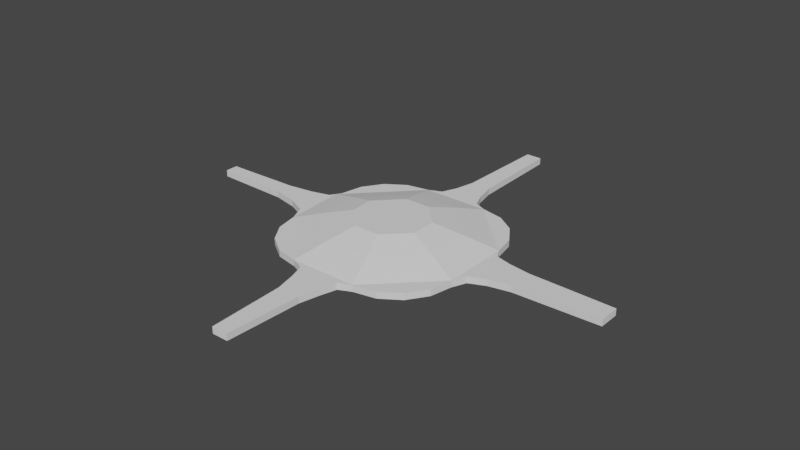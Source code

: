 # Source: dungeon.blend  (saved by Blender 3.1.7; exported with 4.5.12 LTS)
import bpy
from mathutils import Matrix  # noqa: F401  (used for matrix-valued properties, if any)

bpy.ops.wm.read_factory_settings(use_empty=True)
scene = bpy.context.scene
scene.name = 'Scene'

# ---- collections
col_collection = bpy.data.collections.new('Collection'); scene.collection.children.link(col_collection)

# ---- world
world_world = bpy.data.worlds.new('World'); scene.world = world_world
world_world.use_nodes = True; world_world.node_tree.nodes.clear()
_N = world_world.node_tree.nodes; _L = world_world.node_tree.links
n0 = _N.new('ShaderNodeOutputWorld'); n0.name = 'World Output'; n0.location = (300, 300)
n1 = _N.new('ShaderNodeBackground'); n1.name = 'Background'; n1.location = (10, 300)
n1.inputs[0].default_value = (0.05088, 0.05088, 0.05088, 1.0)
_L.new(n1.outputs[0], n0.inputs[0])
n0.is_active_output = True
world_world.color = (0.05088, 0.05088, 0.05088)
world_world.use_sun_shadow = False
world_world.sun_shadow_jitter_overblur = 0.0

# ---- meshes
me_x = bpy.data.meshes.new('Плоскость')
me_x.from_pydata([(-32.97, 1.0, 0.0), (-27.9, 1.0, 0.0), (-22.82, 1.0, 0.0), (-17.75, 1.0, 0.0), (-12.68, 1.0, 0.0), (-7.608, 1.0, 0.0), (-2.536, 1.0, 0.0), (2.536, 1.0, 0.0), (7.608, 1.0, 0.0), (12.68, 1.0, 0.0), (17.75, 1.0, 0.0), (22.82, 1.0, 0.0), (27.9, 1.0, 0.0), (32.97, 1.0, 0.0), (32.97, -3.537, 0.0), (27.9, -3.537, 0.0), (22.82, -3.537, 0.0), (17.75, -3.537, 0.0), (12.68, -3.537, 0.0), (7.608, -3.537, 0.0), (2.536, -3.537, 0.0), (-2.536, -3.537, 0.0), (-7.608, -3.537, 0.0), (-12.68, -3.537, 0.0), (-17.75, -3.537, 0.0), (-22.82, -3.537, 0.0), (-27.9, -3.537, 0.0), (-32.97, -3.537, 0.0), (38.04, 1.0, 0.0), (-38.04, 1.0, 0.0), (38.04, -3.537, 0.0), (-38.04, -3.537, 0.0)], [], [(21, 20, 7, 6), (15, 14, 13, 12), (19, 18, 9, 8), (20, 19, 8, 7), (18, 17, 10, 9), (16, 15, 12, 11), (22, 21, 6, 5), (24, 23, 4, 3), (25, 24, 3, 2), (23, 22, 5, 4), (26, 25, 2, 1), (27, 26, 1, 0), (14, 30, 28, 13), (17, 16, 11, 10), (31, 27, 0, 29)])
_uv = me_x.uv_layers.new(name='UVКарта')
_uv.uv.foreach_set('vector', [0.4667, 0.0, 0.5333, 0.0, 0.5333, 1.0, 0.4667, 1.0, 0.8667, 0.0, 0.9333, 0.0, 0.9333, 1.0, 0.8667, 1.0, 0.6, 0.0, 0.6667, 0.0, 0.6667, 1.0, 0.6, 1.0, 0.5333, 0.0, 0.6, 0.0, 0.6, 1.0, 0.5333, 1.0, 0.6667, 0.0, 0.7333, 0.0, 0.7333, 1.0, 0.6667, 1.0, 0.8, 0.0, 0.8667, 0.0, 0.8667, 1.0, 0.8, 1.0, 0.4, 0.0, 0.4667, 0.0, 0.4667, 1.0, 0.4, 1.0, 0.2667, 0.0, 0.3333, 0.0, 0.3333, 1.0, 0.2667, 1.0, 0.2, 0.0, 0.2667, 0.0, 0.2667, 1.0, 0.2, 1.0, 0.3333, 0.0, 0.4, 0.0, 0.4, 1.0, 0.3333, 1.0, 0.1333, 0.0, 0.2, 0.0, 0.2, 1.0, 0.1333, 1.0, 0.06667, 0.0, 0.1333, 0.0, 0.1333, 1.0, 0.06667, 1.0, 0.9333, 0.0, 1.0, 0.0, 1.0, 1.0, 0.9333, 1.0, 0.7333, 0.0, 0.8, 0.0, 0.8, 1.0, 0.7333, 1.0, 0.0, 0.0, 0.06667, 0.0, 0.06667, 1.0, 0.0, 1.0])
me_x.use_remesh_fix_poles = True
me_x.use_remesh_preserve_attributes = False
me_x.update()
me_001 = bpy.data.meshes.new('Плоскость.001')
me_001.from_pydata([(17.02, 1.089, 0.0), (17.02, -0.5404, 0.0), (-16.93, 0.7699, 0.0), (-16.93, -0.2214, 0.0), (-0.5925, -16.27, 0.0), (0.6611, -16.27, 0.0), (-0.5743, 17.45, 0.0), (0.6429, 17.45, 0.0), (17.02, 1.089, 6.666), (17.02, -0.5404, 6.666), (-16.93, 0.7699, 6.666), (-16.93, -0.2214, 6.666), (-0.5925, -16.27, 6.666), (0.6611, -16.27, 6.666), (-0.5743, 17.45, 6.666), (0.6429, 17.45, 6.666), (-7.165, -2.72, 0.0), (-2.685, -7.199, 0.0), (-6.824, -4.434, 0.0), (-5.853, -5.887, 0.0), (-4.4, -6.858, 0.0), (-2.685, -7.199, 6.666), (-7.165, -2.72, 6.666), (-4.4, -6.858, 6.666), (-5.853, -5.887, 6.666), (-6.824, -4.434, 6.666), (2.564, -7.199, 0.0), (7.097, -2.666, 0.0), (4.298, -6.854, 0.0), (5.769, -5.872, 0.0), (6.752, -4.401, 0.0), (7.097, -2.666, 6.666), (2.564, -7.199, 6.666), (6.752, -4.401, 6.666), (5.769, -5.872, 6.666), (4.298, -6.854, 6.666), (7.097, 2.59, 0.0), (2.624, 7.062, 0.0), (6.756, 4.301, 0.0), (5.787, 5.752, 0.0), (4.336, 6.722, 0.0), (2.624, 7.062, 6.666), (7.097, 2.59, 6.666), (4.336, 6.722, 6.666), (5.787, 5.752, 6.666), (6.756, 4.301, 6.666), (-2.578, 7.062, 0.0), (-7.165, 2.475, 0.0), (-4.333, 6.713, 0.0), (-5.822, 5.719, 0.0), (-6.816, 4.23, 0.0), (-7.165, 2.475, 6.666), (-2.578, 7.062, 6.666), (-6.816, 4.23, 6.666), (-5.822, 5.719, 6.666), (-4.333, 6.713, 6.666), (-0.7506, 10.18, 0.0), (-2.578, 7.062, 0.0), (0.6428, 7.062, 0.0), (-1.097, 8.621, 0.0), (-1.576, 7.48, 0.0), (2.624, 7.062, 0.0), (0.8196, 10.18, 0.0), (-0.5743, 7.062, 0.0), (1.634, 7.48, 0.0), (1.162, 8.621, 0.0), (-2.578, 7.062, 6.666), (-0.7506, 10.18, 6.666), (-1.576, 7.48, 6.666), (-1.097, 8.621, 6.666), (0.8196, 10.18, 6.666), (2.624, 7.062, 6.666), (1.162, 8.621, 6.666), (1.634, 7.48, 6.666), (10.41, 1.273, 0.0), (7.097, 2.59, 0.0), (7.097, -0.5403, 0.0), (8.751, 1.518, 0.0), (7.54, 1.839, 0.0), (7.097, -2.666, 0.0), (10.41, -0.7149, 0.0), (7.097, 1.089, 0.0), (7.54, -1.603, 0.0), (8.751, -1.062, 0.0), (7.097, 2.59, 6.666), (10.41, 1.273, 6.666), (7.54, 1.839, 6.666), (8.751, 1.518, 6.666), (10.41, -0.7149, 6.666), (7.097, -2.666, 6.666), (8.751, -1.062, 6.666), (7.54, -1.603, 6.666), (-2.685, -7.199, 0.0), (-0.8447, -10.44, 0.0), (0.661, -7.199, 0.0), (-1.639, -7.634, 0.0), (-1.239, -8.82, 0.0), (0.9184, -10.44, 0.0), (2.564, -7.199, 0.0), (-0.5925, -7.199, 0.0), (1.277, -8.82, 0.0), (1.612, -7.634, 0.0), (-0.8447, -10.44, 6.666), (-2.685, -7.199, 6.666), (-1.239, -8.82, 6.666), (-1.639, -7.634, 6.666), (2.564, -7.199, 6.666), (0.9184, -10.44, 6.666), (1.612, -7.634, 6.666), (1.277, -8.82, 6.666), (-7.165, 2.475, 0.0), (-11.15, 0.9255, 0.0), (-7.165, -0.2213, 0.0), (-7.699, 1.622, 0.0), (-9.156, 1.222, 0.0), (-11.15, -0.3611, 0.0), (-7.165, -2.72, 0.0), (-7.165, 0.7699, 0.0), (-9.156, -0.7955, 0.0), (-7.699, -1.471, 0.0), (-11.15, 0.9255, 6.666), (-7.165, 2.475, 6.666), (-9.156, 1.222, 6.666), (-7.699, 1.622, 6.666), (-7.165, -2.72, 6.666), (-11.15, -0.3611, 6.666), (-7.699, -1.471, 6.666), (-9.156, -0.7955, 6.666), (-7.432, 2.049, 6.666), (-1.74, 4.671, 16.72), (2.684, 0.9143, 24.51), (4.716, 1.686, 16.72), (4.716, -1.822, 16.72), (1.691, -4.847, 16.72), (-1.812, -4.847, 16.72), (-4.802, -1.858, 16.72), (-4.98, 1.325, 16.72), (1.731, 4.671, 16.72), (2.684, -1.101, 24.51), (0.946, -2.839, 24.51), (-1.067, -2.839, 24.51), (-2.784, -1.122, 24.51), (-2.887, 0.7067, 24.51), (-1.025, 2.629, 24.51), (0.9692, 2.629, 24.51)], [], [(2, 111, 120, 10), (4, 93, 102, 12), (56, 6, 14, 67), (74, 0, 8, 85), (51, 53, 54, 55, 52, 128, 121), (6, 7, 15, 14), (79, 27, 31, 89), (46, 57, 66, 52), (3, 2, 10, 11), (61, 37, 41, 71), (16, 116, 124, 22), (110, 47, 51, 121), (5, 4, 12, 13), (1, 80, 88, 9), (7, 62, 70, 15), (26, 98, 106, 32), (0, 1, 9, 8), (92, 17, 21, 103), (36, 75, 84, 42), (21, 17, 20, 23), (23, 20, 19, 24), (24, 19, 18, 25), (25, 18, 16, 22), (97, 5, 13, 107), (26, 32, 35, 28), (28, 35, 34, 29), (29, 34, 33, 30), (30, 33, 31, 27), (41, 37, 40, 43), (43, 40, 39, 44), (44, 39, 38, 45), (45, 38, 36, 42), (115, 3, 11, 125), (51, 47, 50, 53), (53, 50, 49, 54), (54, 49, 48, 55), (55, 48, 46, 52), (56, 58, 63, 62, 7, 6), (56, 59, 58), (59, 60, 58), (60, 57, 58), (61, 64, 63), (64, 65, 63), (65, 62, 63), (66, 57, 60, 68), (68, 60, 59, 69), (69, 59, 56, 67), (61, 71, 73, 64), (64, 73, 72, 65), (65, 72, 70, 62), (74, 76, 81, 80, 1, 0), (74, 77, 76), (77, 78, 76), (78, 75, 76), (79, 82, 81), (82, 83, 81), (83, 80, 81), (88, 80, 83, 90), (90, 83, 82, 91), (91, 82, 79, 89), (74, 85, 87, 77), (77, 87, 86, 78), (78, 86, 84, 75), (97, 99, 94, 93, 4, 5), (92, 95, 94), (95, 96, 94), (96, 93, 94), (97, 100, 99), (100, 101, 99), (101, 98, 99), (97, 107, 109, 100), (100, 109, 108, 101), (101, 108, 106, 98), (102, 93, 96, 104), (104, 96, 95, 105), (105, 95, 92, 103), (115, 117, 112, 111, 2, 3), (110, 113, 112), (113, 114, 112), (114, 111, 112), (115, 118, 117), (118, 119, 117), (119, 116, 117), (124, 116, 119, 126), (126, 119, 118, 127), (127, 118, 115, 125), (110, 121, 128, 123, 113), (113, 123, 122, 114), (114, 122, 120, 111), (76, 75, 36, 38, 39, 40, 37, 61, 63, 58, 57, 46, 48, 49, 50, 47, 110, 112, 117, 116, 16, 18, 19, 20, 17, 92, 94, 99, 98, 26, 28, 29, 30, 27, 79, 81), (128, 124, 126, 127, 125, 11, 10, 120, 122, 123), (89, 32, 133, 132), (21, 32, 106, 108, 109, 107, 13, 12, 102, 104, 105, 103), (21, 23, 24, 25, 22, 124), (32, 89, 31, 33, 34, 35), (89, 84, 86, 87, 85, 8, 9, 88, 90, 91), (84, 41, 43, 44, 45, 42), (41, 66, 68, 69, 67, 14, 15, 70, 72, 73, 71), (134, 135, 141, 140), (128, 52, 129, 136), (32, 21, 134, 133), (66, 41, 137, 129), (21, 124, 135, 134), (84, 89, 132, 131), (41, 84, 131, 137), (124, 128, 136, 135), (52, 66, 129), (141, 142, 143, 144, 130, 138, 139, 140), (132, 133, 139, 138), (136, 129, 143, 142), (129, 137, 144, 143), (135, 136, 142, 141), (133, 134, 140, 139), (131, 132, 138, 130), (137, 131, 130, 144)])
_uv = me_001.uv_layers.new(name='UVКарта')
_uv.uv.foreach_set('vector', [0.0, 0.6635, 0.0, 0.6635, 0.0, 0.6635, 0.0, 0.6635, 0.3558, 0.0, 0.3558, 0.0, 0.3558, 0.0, 0.3558, 0.0, 0.3558, 1.0, 0.3558, 1.0, 0.3558, 1.0, 0.3558, 1.0, 1.0, 0.6635, 1.0, 0.6635, 1.0, 0.6635, 1.0, 0.6635, 0.0, 0.7546, 0.008537, 0.8447, 0.03049, 0.9694, 0.1564, 0.9914, 0.2476, 1.0, -0.005097, 0.7385, 0.0, 0.7546, 0.3558, 1.0, 0.6538, 1.0, 0.6538, 1.0, 0.3558, 1.0, 1.0, 0.2618, 1.0, 0.2618, 1.0, 0.2618, 1.0, 0.2618, 0.2476, 1.0, 0.2476, 1.0, 0.2476, 1.0, 0.2476, 1.0, 0.0, 0.3846, 0.0, 0.6635, 0.0, 0.6635, 0.0, 0.3846, 0.7601, 1.0, 0.7601, 1.0, 0.7601, 1.0, 0.7601, 1.0, 0.0, 0.2469, 0.0, 0.2469, 0.0, 0.2469, 0.0, 0.2469, 0.0, 0.7546, 0.0, 0.7546, 0.0, 0.7546, 0.0, 0.7546, 0.6538, 0.0, 0.3558, 0.0, 0.3558, 0.0, 0.6538, 0.0, 1.0, 0.3846, 1.0, 0.3846, 1.0, 0.3846, 1.0, 0.3846, 0.6538, 1.0, 0.6538, 1.0, 0.6538, 1.0, 0.6538, 1.0, 0.7562, 0.0, 0.7562, 0.0, 0.7562, 0.0, 0.7562, 0.0, 1.0, 0.6635, 1.0, 0.3846, 1.0, 0.3846, 1.0, 0.6635, 0.2425, 0.0, 0.2425, 0.0, 0.2425, 0.0, 0.2425, 0.0, 1.0, 0.748, 1.0, 0.748, 1.0, 0.748, 1.0, 0.748, 0.2425, 0.0, 0.2425, 0.0, 0.1509, 0.007393, 0.1529, 0.008268, 0.1529, 0.008268, 0.1509, 0.007393, 0.02646, 0.02669, 0.02949, 0.02971, 0.02949, 0.02971, 0.02646, 0.02669, 0.00737, 0.1535, 0.00824, 0.1555, 0.00824, 0.1555, 0.00737, 0.1535, 0.0, 0.2469, 0.0, 0.2469, 0.6538, 0.0, 0.6538, 0.0, 0.6538, 0.0, 0.6538, 0.0, 0.7562, 0.0, 0.7562, 0.0, 0.8459, 0.008298, 0.8481, 0.007538, 0.8481, 0.007538, 0.8459, 0.008298, 0.9698, 0.03018, 0.9731, 0.02763, 0.9731, 0.02763, 0.9698, 0.03018, 0.9915, 0.1641, 0.9925, 0.1625, 0.9925, 0.1625, 0.9915, 0.1641, 1.0, 0.2618, 1.0, 0.2618, 0.7601, 1.0, 0.7601, 1.0, 0.8507, 0.9925, 0.8484, 0.9917, 0.8484, 0.9917, 0.8507, 0.9925, 0.9737, 0.9727, 0.9701, 0.97, 0.9701, 0.97, 0.9737, 0.9727, 0.9926, 0.8433, 0.9916, 0.8415, 0.9916, 0.8415, 0.9926, 0.8433, 1.0, 0.748, 1.0, 0.748, 0.0, 0.3846, 0.0, 0.3846, 0.0, 0.3846, 0.0, 0.3846, 0.0, 0.7546, 0.0, 0.7546, 0.007604, 0.8471, 0.008537, 0.8447, 0.008537, 0.8447, 0.007604, 0.8471, 0.02724, 0.9728, 0.03049, 0.9694, 0.03049, 0.9694, 0.02724, 0.9728, 0.1542, 0.9924, 0.1564, 0.9914, 0.1564, 0.9914, 0.1542, 0.9924, 0.2476, 1.0, 0.2476, 1.0, 0.3558, 1.0, 0.6538, 1.0, 0.3558, 1.0, 0.6538, 1.0, 0.6538, 1.0, 0.3558, 1.0, 0.3558, 1.0, 0.3558, 1.0, 0.6538, 1.0, 0.3558, 1.0, 0.3558, 1.0, 0.6538, 1.0, 0.3558, 1.0, 0.3558, 1.0, 0.6538, 1.0, 0.7601, 1.0, 0.707, 1.0, 0.3558, 1.0, 0.707, 1.0, 0.6681, 1.0, 0.3558, 1.0, 0.6681, 1.0, 0.6538, 1.0, 0.3558, 1.0, 0.2476, 1.0, 0.2476, 1.0, 0.3017, 1.0, 0.2924, 1.009, 0.2924, 1.009, 0.3017, 1.0, 0.3558, 1.0, 0.3386, 1.006, 0.3386, 1.006, 0.3558, 1.0, 0.3558, 1.0, 0.3558, 1.0, 0.7601, 1.0, 0.7601, 1.0, 0.7165, 1.009, 0.707, 1.0, 0.707, 1.0, 0.7165, 1.009, 0.6709, 1.005, 0.6538, 1.0, 0.6538, 1.0, 0.6709, 1.005, 0.6538, 1.0, 0.6538, 1.0, 1.0, 0.6635, 1.0, 0.3846, 1.0, 0.6635, 1.0, 0.3846, 1.0, 0.3846, 1.0, 0.6635, 1.0, 0.6635, 1.0, 0.6635, 1.0, 0.3846, 1.0, 0.6635, 1.0, 0.6635, 1.0, 0.3846, 1.0, 0.6635, 1.0, 0.6635, 1.0, 0.3846, 1.0, 0.2618, 1.0, 0.3232, 1.0, 0.6635, 1.0, 0.3232, 1.0, 0.3682, 1.0, 0.6635, 1.0, 0.3682, 1.0, 0.3846, 1.0, 0.6635, 1.0, 0.3846, 1.0, 0.3846, 1.0, 0.3846, 1.006, 0.3713, 1.006, 0.3713, 1.0, 0.3846, 1.0, 0.3232, 1.009, 0.3167, 1.009, 0.3167, 1.0, 0.3232, 1.0, 0.2618, 1.0, 0.2618, 1.0, 0.6635, 1.0, 0.6635, 1.004, 0.6731, 1.0, 0.6635, 1.0, 0.6635, 1.004, 0.6731, 1.008, 0.7127, 1.0, 0.7057, 1.0, 0.7057, 1.008, 0.7127, 1.0, 0.748, 1.0, 0.748, 0.6538, 0.0, 0.3558, 0.0, 0.6538, 0.0, 0.3558, 0.0, 0.3558, 0.0, 0.6538, 0.0, 0.2425, 0.0, 0.2991, 0.0, 0.6538, 0.0, 0.2991, 0.0, 0.3406, 0.0, 0.6538, 0.0, 0.3406, 0.0, 0.3558, 0.0, 0.6538, 0.0, 0.6538, 0.0, 0.6538, 0.0, 0.3558, 0.0, 0.6538, 0.0, 0.6538, 0.0, 0.3558, 0.0, 0.6538, 0.0, 0.6538, 0.0, 0.3558, 0.0, 0.6538, 0.0, 0.6538, 0.0, 0.67, -0.005069, 0.6538, 0.0, 0.6538, 0.0, 0.67, -0.005069, 0.7147, -0.008759, 0.705, 0.0, 0.705, 0.0, 0.7147, -0.008759, 0.7562, 0.0, 0.7562, 0.0, 0.3558, 0.0, 0.3558, 0.0, 0.3558, 0.0, 0.3383, -0.005621, 0.3383, -0.005621, 0.3558, 0.0, 0.2991, 0.0, 0.2899, -0.008995, 0.2899, -0.008995, 0.2991, 0.0, 0.2425, 0.0, 0.2425, 0.0, 0.0, 0.3846, 0.0, 0.6634, 0.0, 0.3846, 0.0, 0.6635, 0.0, 0.6635, 0.0, 0.3846, 0.0, 0.7546, 0.0, 0.7091, 0.0, 0.3846, 0.0, 0.7091, 0.0, 0.6757, 0.0, 0.3846, 0.0, 0.6757, 0.0, 0.6635, 0.0, 0.3846, 0.0, 0.3846, 0.0, 0.3846, 0.0, 0.6634, 0.0, 0.3846, 0.0, 0.3846, 0.0, 0.6634, 0.0, 0.3846, 0.0, 0.3846, 0.0, 0.6634, 0.0, 0.2469, 0.0, 0.2469, 0.0, 0.3158, -0.0113, 0.3038, -0.0113, 0.3038, 0.0, 0.3158, 0.0, 0.3846, -0.006968, 0.3594, -0.006968, 0.3594, 0.0, 0.3846, 0.0, 0.3846, 0.0, 0.3846, 0.0, 0.7546, 0.0, 0.7546, -0.005097, 0.7385, -0.01019, 0.7224, 0.0, 0.7091, 0.0, 0.7091, -0.01019, 0.7224, -0.004548, 0.6813, 0.0, 0.6635, 0.0, 0.6635, -0.004548, 0.6813, 0.0, 0.6635, 0.0, 0.6635, 1.0, 0.3846, 1.0, 0.748, 1.0, 0.748, 0.9926, 0.8433, 0.9737, 0.9727, 0.8507, 0.9925, 0.7601, 1.0, 0.7601, 1.0, 0.3558, 1.0, 0.5096, 1.0, 0.2476, 1.0, 0.2476, 1.0, 0.1542, 0.9924, 0.02724, 0.9728, 0.007604, 0.8471, 0.0, 0.7546, 0.0, 0.7546, 0.0, 0.3846, 0.0, 0.6634, 0.0, 0.2469, 0.0, 0.2469, 0.00737, 0.1535, 0.02646, 0.02669, 0.1509, 0.007393, 0.2425, 0.0, 0.2425, 0.0, 0.6538, 0.0, 0.4997, 0.0, 0.7562, 0.0, 0.7562, 0.0, 0.8481, 0.007538, 0.9731, 0.02763, 0.9925, 0.1625, 1.0, 0.2618, 1.0, 0.2618, 1.0, 0.6635, -0.005097, 0.7385, 0.0, 0.2469, -0.0113, 0.3038, -0.006968, 0.3594, 0.0, 0.3846, 0.0, 0.3846, 0.0, 0.6635, 0.0, 0.6635, -0.004548, 0.6813, -0.01019, 0.7224, 1.0, 0.2618, 0.7562, 0.0, 0.7562, 0.0, 1.0, 0.2618, 0.2425, 0.0, 0.7562, 0.0, 0.7562, 0.0, 0.7147, -0.008759, 0.67, -0.005069, 0.6538, 0.0, 0.6538, 0.0, 0.3558, 0.0, 0.3558, 0.0, 0.3383, -0.005621, 0.2899, -0.008995, 0.2425, 0.0, 0.2425, 0.0, 0.1529, 0.008268, 0.02949, 0.02971, 0.00824, 0.1555, 0.0, 0.2469, 0.0, 0.2469, 0.7562, 0.0, 1.0, 0.2618, 1.0, 0.2618, 0.9915, 0.1641, 0.9698, 0.03018, 0.8459, 0.008298, 1.0, 0.2618, 1.0, 0.748, 1.008, 0.7127, 1.004, 0.6731, 1.0, 0.6635, 1.0, 0.6635, 1.0, 0.3846, 1.0, 0.3846, 1.006, 0.3713, 1.009, 0.3167, 1.0, 0.748, 0.7601, 1.0, 0.8484, 0.9917, 0.9701, 0.97, 0.9916, 0.8415, 1.0, 0.748, 0.7601, 1.0, 0.2476, 1.0, 0.2924, 1.009, 0.3386, 1.006, 0.3558, 1.0, 0.3558, 1.0, 0.6538, 1.0, 0.6538, 1.0, 0.6709, 1.005, 0.7165, 1.009, 0.7601, 1.0, 0.2425, 0.0, 0.0, 0.2469, 0.0, 0.2469, 0.2425, 0.0, -0.005097, 0.7385, 0.2476, 1.0, 0.2476, 1.0, -0.005097, 0.7385, 0.7562, 0.0, 0.2425, 0.0, 0.2425, 0.0, 0.7562, 0.0, 0.2476, 1.0, 0.7601, 1.0, 0.7601, 1.0, 0.2476, 1.0, 0.2425, 0.0, 0.0, 0.2469, 0.0, 0.2469, 0.2425, 0.0, 1.0, 0.748, 1.0, 0.2618, 1.0, 0.2618, 1.0, 0.748, 0.7601, 1.0, 1.0, 0.748, 1.0, 0.748, 0.7601, 1.0, 0.0, 0.2469, -0.005097, 0.7385, -0.005097, 0.7385, 0.0, 0.2469, 0.2476, 1.0, 0.2476, 1.0, 0.2476, 1.0, 0.0, 0.2469, -0.005097, 0.7385, 0.2476, 1.0, 0.7601, 1.0, 1.0, 0.748, 1.0, 0.2618, 0.7562, 0.0, 0.2425, 0.0, 1.0, 0.2618, 0.7562, 0.0, 0.7562, 0.0, 1.0, 0.2618, -0.005097, 0.7385, 0.2476, 1.0, 0.2476, 1.0, -0.005097, 0.7385, 0.2476, 1.0, 0.7601, 1.0, 0.7601, 1.0, 0.2476, 1.0, 0.0, 0.2469, -0.005097, 0.7385, -0.005097, 0.7385, 0.0, 0.2469, 0.7562, 0.0, 0.2425, 0.0, 0.2425, 0.0, 0.7562, 0.0, 1.0, 0.748, 1.0, 0.2618, 1.0, 0.2618, 1.0, 0.748, 0.7601, 1.0, 1.0, 0.748, 1.0, 0.748, 0.7601, 1.0])
me_001.use_remesh_fix_poles = True
me_001.use_remesh_preserve_attributes = False
me_001.update()

# ---- objects
ob_x = bpy.data.objects.new('Плоскость', me_x)
ob_001 = bpy.data.objects.new('Плоскость.001', me_001)

# ---- transforms, parenting, visibility, modifiers, constraints
ob_x.location = (0.0, 0.0, 0.0)
ob_001.location = (0.0, 0.0, 0.0)
ob_001.scale = (13.1, 13.1, 1.0)

# ---- collection membership
col_collection.objects.link(ob_x)
col_collection.objects.link(ob_001)

# ---- scene / render settings (as saved in the file)
scene.frame_start = 1; scene.frame_end = 250; scene.frame_set(1)
scene.render.engine = 'BLENDER_EEVEE_NEXT'
scene.cycles.sampling_pattern = 'TABULATED_SOBOL'
scene.cycles.use_light_tree = False
scene.view_settings.view_transform = 'Filmic'
bpy.context.view_layer.update()

# ---- added for rendering (the .blend has no active camera and no usable light): camera, sun
cam_auto = bpy.data.cameras.new('AutoCamera')
cam_auto.lens = 50.0
cam_auto.sensor_width = 36.0
cam_auto.clip_end = 10186.3
ob_auto_camera = bpy.data.objects.new('AutoCamera', cam_auto)
scene.collection.objects.link(ob_auto_camera)
ob_auto_camera.location = (580.975, -688.799, 476.592)
ob_auto_camera.rotation_euler = (1.09748, -7.21219e-08, 0.694738)
scene.camera = ob_auto_camera
light_auto_sun = bpy.data.lights.new('AutoSun', 'SUN')
light_auto_sun.energy = 3.0
light_auto_sun.angle = 0.0523599
ob_auto_sun = bpy.data.objects.new('AutoSun', light_auto_sun)
scene.collection.objects.link(ob_auto_sun)
ob_auto_sun.rotation_euler = (0.872665, 0.174533, 0.523599)
bpy.context.view_layer.update()
